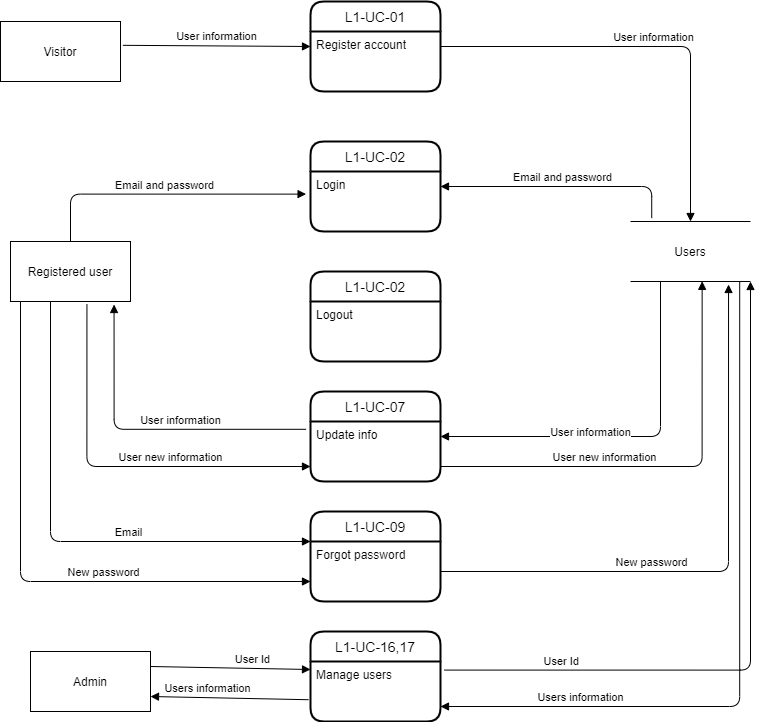

The diagram above was exported from draw.io. Its source (the exported page's mxGraphModel, read from the mxfile embedded in the PNG):
<mxGraphModel dx="1038" dy="489" grid="1" gridSize="10" guides="1" tooltips="1" connect="1" arrows="1" fold="1" page="1" pageScale="1" pageWidth="827" pageHeight="1169" math="0" shadow="0">
  <root>
    <mxCell id="0" />
    <mxCell id="1" parent="0" />
    <mxCell id="epBL0CIWcc1XcjLlAMiI-1" value="L1-UC-01" style="swimlane;childLayout=stackLayout;horizontal=1;startSize=30;horizontalStack=0;rounded=1;fontSize=14;fontStyle=0;strokeWidth=2;resizeParent=0;resizeLast=1;shadow=0;dashed=0;align=center;" parent="1" vertex="1">
      <mxGeometry x="360" y="20" width="130" height="90" as="geometry" />
    </mxCell>
    <mxCell id="epBL0CIWcc1XcjLlAMiI-2" value="Register account" style="align=left;strokeColor=none;fillColor=none;spacingLeft=4;fontSize=12;verticalAlign=top;resizable=0;rotatable=0;part=1;" parent="epBL0CIWcc1XcjLlAMiI-1" vertex="1">
      <mxGeometry y="30" width="130" height="60" as="geometry" />
    </mxCell>
    <mxCell id="epBL0CIWcc1XcjLlAMiI-3" value="Visitor" style="rounded=0;whiteSpace=wrap;html=1;" parent="1" vertex="1">
      <mxGeometry x="50" y="40" width="120" height="60" as="geometry" />
    </mxCell>
    <mxCell id="epBL0CIWcc1XcjLlAMiI-4" value="User information" style="html=1;verticalAlign=bottom;endArrow=block;exitX=1.02;exitY=0.397;exitDx=0;exitDy=0;entryX=0;entryY=0.25;entryDx=0;entryDy=0;exitPerimeter=0;" parent="1" source="epBL0CIWcc1XcjLlAMiI-3" target="epBL0CIWcc1XcjLlAMiI-2" edge="1">
      <mxGeometry width="80" relative="1" as="geometry">
        <mxPoint x="588.3599999999999" y="71.01999999999998" as="sourcePoint" />
        <mxPoint x="460" y="210" as="targetPoint" />
      </mxGeometry>
    </mxCell>
    <mxCell id="epBL0CIWcc1XcjLlAMiI-5" value="User information" style="html=1;verticalAlign=bottom;endArrow=block;exitX=1;exitY=0.25;exitDx=0;exitDy=0;entryX=0.5;entryY=0;entryDx=0;entryDy=0;edgeStyle=orthogonalEdgeStyle;" parent="1" source="epBL0CIWcc1XcjLlAMiI-2" target="epBL0CIWcc1XcjLlAMiI-6" edge="1">
      <mxGeometry width="80" relative="1" as="geometry">
        <mxPoint x="500" y="70" as="sourcePoint" />
        <mxPoint x="660" y="60" as="targetPoint" />
      </mxGeometry>
    </mxCell>
    <mxCell id="epBL0CIWcc1XcjLlAMiI-6" value="Users" style="shape=partialRectangle;whiteSpace=wrap;html=1;left=0;right=0;fillColor=none;" parent="1" vertex="1">
      <mxGeometry x="680" y="240" width="120" height="60" as="geometry" />
    </mxCell>
    <mxCell id="epBL0CIWcc1XcjLlAMiI-7" value="Registered user" style="rounded=0;whiteSpace=wrap;html=1;" parent="1" vertex="1">
      <mxGeometry x="60" y="260" width="120" height="60" as="geometry" />
    </mxCell>
    <mxCell id="epBL0CIWcc1XcjLlAMiI-8" value="L1-UC-02" style="swimlane;childLayout=stackLayout;horizontal=1;startSize=30;horizontalStack=0;rounded=1;fontSize=14;fontStyle=0;strokeWidth=2;resizeParent=0;resizeLast=1;shadow=0;dashed=0;align=center;" parent="1" vertex="1">
      <mxGeometry x="360" y="160" width="130" height="90" as="geometry" />
    </mxCell>
    <mxCell id="epBL0CIWcc1XcjLlAMiI-9" value="Login" style="align=left;strokeColor=none;fillColor=none;spacingLeft=4;fontSize=12;verticalAlign=top;resizable=0;rotatable=0;part=1;" parent="epBL0CIWcc1XcjLlAMiI-8" vertex="1">
      <mxGeometry y="30" width="130" height="60" as="geometry" />
    </mxCell>
    <mxCell id="epBL0CIWcc1XcjLlAMiI-10" value="Email and password" style="html=1;verticalAlign=bottom;endArrow=block;entryX=-0.034;entryY=0.377;entryDx=0;entryDy=0;entryPerimeter=0;edgeStyle=orthogonalEdgeStyle;exitX=0.5;exitY=0;exitDx=0;exitDy=0;" parent="1" source="epBL0CIWcc1XcjLlAMiI-7" target="epBL0CIWcc1XcjLlAMiI-9" edge="1">
      <mxGeometry width="80" relative="1" as="geometry">
        <mxPoint x="120" y="240" as="sourcePoint" />
        <mxPoint x="370" y="75" as="targetPoint" />
        <Array as="points">
          <mxPoint x="120" y="213" />
        </Array>
      </mxGeometry>
    </mxCell>
    <mxCell id="epBL0CIWcc1XcjLlAMiI-11" value="Email and password" style="html=1;verticalAlign=bottom;endArrow=block;exitX=0.177;exitY=-0.057;exitDx=0;exitDy=0;entryX=1;entryY=0.25;entryDx=0;entryDy=0;exitPerimeter=0;edgeStyle=orthogonalEdgeStyle;" parent="1" source="epBL0CIWcc1XcjLlAMiI-6" target="epBL0CIWcc1XcjLlAMiI-9" edge="1">
      <mxGeometry width="80" relative="1" as="geometry">
        <mxPoint x="192.4000000000001" y="123.82000000000005" as="sourcePoint" />
        <mxPoint x="380" y="85" as="targetPoint" />
        <Array as="points">
          <mxPoint x="701" y="205" />
        </Array>
      </mxGeometry>
    </mxCell>
    <mxCell id="epBL0CIWcc1XcjLlAMiI-12" value="L1-UC-02" style="swimlane;childLayout=stackLayout;horizontal=1;startSize=30;horizontalStack=0;rounded=1;fontSize=14;fontStyle=0;strokeWidth=2;resizeParent=0;resizeLast=1;shadow=0;dashed=0;align=center;" parent="1" vertex="1">
      <mxGeometry x="360" y="290" width="130" height="90" as="geometry" />
    </mxCell>
    <mxCell id="epBL0CIWcc1XcjLlAMiI-13" value="Logout" style="align=left;strokeColor=none;fillColor=none;spacingLeft=4;fontSize=12;verticalAlign=top;resizable=0;rotatable=0;part=1;" parent="epBL0CIWcc1XcjLlAMiI-12" vertex="1">
      <mxGeometry y="30" width="130" height="60" as="geometry" />
    </mxCell>
    <mxCell id="epBL0CIWcc1XcjLlAMiI-14" value="L1-UC-07" style="swimlane;childLayout=stackLayout;horizontal=1;startSize=30;horizontalStack=0;rounded=1;fontSize=14;fontStyle=0;strokeWidth=2;resizeParent=0;resizeLast=1;shadow=0;dashed=0;align=center;" parent="1" vertex="1">
      <mxGeometry x="360" y="410" width="130" height="90" as="geometry" />
    </mxCell>
    <mxCell id="epBL0CIWcc1XcjLlAMiI-15" value="Update info" style="align=left;strokeColor=none;fillColor=none;spacingLeft=4;fontSize=12;verticalAlign=top;resizable=0;rotatable=0;part=1;" parent="epBL0CIWcc1XcjLlAMiI-14" vertex="1">
      <mxGeometry y="30" width="130" height="60" as="geometry" />
    </mxCell>
    <mxCell id="epBL0CIWcc1XcjLlAMiI-16" value="L1-UC-09" style="swimlane;childLayout=stackLayout;horizontal=1;startSize=30;horizontalStack=0;rounded=1;fontSize=14;fontStyle=0;strokeWidth=2;resizeParent=0;resizeLast=1;shadow=0;dashed=0;align=center;" parent="1" vertex="1">
      <mxGeometry x="360" y="530" width="130" height="90" as="geometry" />
    </mxCell>
    <mxCell id="epBL0CIWcc1XcjLlAMiI-17" value="Forgot password" style="align=left;strokeColor=none;fillColor=none;spacingLeft=4;fontSize=12;verticalAlign=top;resizable=0;rotatable=0;part=1;" parent="epBL0CIWcc1XcjLlAMiI-16" vertex="1">
      <mxGeometry y="30" width="130" height="60" as="geometry" />
    </mxCell>
    <mxCell id="epBL0CIWcc1XcjLlAMiI-18" value="User information" style="html=1;verticalAlign=bottom;endArrow=block;entryX=0.863;entryY=1.05;entryDx=0;entryDy=0;entryPerimeter=0;exitX=-0.034;exitY=0.13;exitDx=0;exitDy=0;exitPerimeter=0;edgeStyle=orthogonalEdgeStyle;" parent="1" source="epBL0CIWcc1XcjLlAMiI-15" target="epBL0CIWcc1XcjLlAMiI-7" edge="1">
      <mxGeometry x="-0.2071" width="80" relative="1" as="geometry">
        <mxPoint x="320" y="460" as="sourcePoint" />
        <mxPoint x="370" y="75" as="targetPoint" />
        <mxPoint as="offset" />
      </mxGeometry>
    </mxCell>
    <mxCell id="epBL0CIWcc1XcjLlAMiI-19" value="User information" style="html=1;verticalAlign=bottom;endArrow=block;entryX=1;entryY=0.25;entryDx=0;entryDy=0;exitX=0.25;exitY=1;exitDx=0;exitDy=0;edgeStyle=orthogonalEdgeStyle;" parent="1" source="epBL0CIWcc1XcjLlAMiI-6" target="epBL0CIWcc1XcjLlAMiI-15" edge="1">
      <mxGeometry x="0.2" y="5" width="80" relative="1" as="geometry">
        <mxPoint x="670" y="340" as="sourcePoint" />
        <mxPoint x="357.6" y="250" as="targetPoint" />
        <mxPoint as="offset" />
      </mxGeometry>
    </mxCell>
    <mxCell id="epBL0CIWcc1XcjLlAMiI-20" value="User new information" style="html=1;verticalAlign=bottom;endArrow=block;exitX=1;exitY=0.75;exitDx=0;exitDy=0;edgeStyle=orthogonalEdgeStyle;entryX=0.597;entryY=0.997;entryDx=0;entryDy=0;entryPerimeter=0;" parent="1" source="epBL0CIWcc1XcjLlAMiI-15" target="epBL0CIWcc1XcjLlAMiI-6" edge="1">
      <mxGeometry x="-0.2644" width="80" relative="1" as="geometry">
        <mxPoint x="580.0000000000001" y="488.82000000000005" as="sourcePoint" />
        <mxPoint x="750" y="310" as="targetPoint" />
        <mxPoint as="offset" />
      </mxGeometry>
    </mxCell>
    <mxCell id="epBL0CIWcc1XcjLlAMiI-21" value="User new information" style="html=1;verticalAlign=bottom;endArrow=block;entryX=0;entryY=0.75;entryDx=0;entryDy=0;exitX=0.637;exitY=1.05;exitDx=0;exitDy=0;exitPerimeter=0;edgeStyle=orthogonalEdgeStyle;" parent="1" source="epBL0CIWcc1XcjLlAMiI-7" target="epBL0CIWcc1XcjLlAMiI-15" edge="1">
      <mxGeometry x="0.2739" width="80" relative="1" as="geometry">
        <mxPoint x="150" y="380" as="sourcePoint" />
        <mxPoint x="400" y="105" as="targetPoint" />
        <Array as="points">
          <mxPoint x="136" y="485" />
        </Array>
        <mxPoint as="offset" />
      </mxGeometry>
    </mxCell>
    <mxCell id="epBL0CIWcc1XcjLlAMiI-22" value="New password" style="html=1;verticalAlign=bottom;endArrow=block;edgeStyle=orthogonalEdgeStyle;" parent="1" edge="1">
      <mxGeometry x="0.2739" width="80" relative="1" as="geometry">
        <mxPoint x="70" y="320" as="sourcePoint" />
        <mxPoint x="360" y="600" as="targetPoint" />
        <Array as="points">
          <mxPoint x="70" y="600" />
        </Array>
        <mxPoint as="offset" />
      </mxGeometry>
    </mxCell>
    <mxCell id="epBL0CIWcc1XcjLlAMiI-25" value="Email" style="html=1;verticalAlign=bottom;endArrow=block;edgeStyle=orthogonalEdgeStyle;" parent="1" source="epBL0CIWcc1XcjLlAMiI-7" edge="1">
      <mxGeometry x="0.2739" width="80" relative="1" as="geometry">
        <mxPoint x="100" y="350" as="sourcePoint" />
        <mxPoint x="360" y="560" as="targetPoint" />
        <Array as="points">
          <mxPoint x="100" y="560" />
        </Array>
        <mxPoint as="offset" />
      </mxGeometry>
    </mxCell>
    <mxCell id="epBL0CIWcc1XcjLlAMiI-26" value="New password" style="html=1;verticalAlign=bottom;endArrow=block;exitX=1;exitY=0.5;exitDx=0;exitDy=0;edgeStyle=orthogonalEdgeStyle;entryX=0.817;entryY=1.05;entryDx=0;entryDy=0;entryPerimeter=0;" parent="1" source="epBL0CIWcc1XcjLlAMiI-17" target="epBL0CIWcc1XcjLlAMiI-6" edge="1">
      <mxGeometry x="-0.2644" width="80" relative="1" as="geometry">
        <mxPoint x="530" y="585" as="sourcePoint" />
        <mxPoint x="790" y="410" as="targetPoint" />
        <mxPoint as="offset" />
      </mxGeometry>
    </mxCell>
    <mxCell id="epBL0CIWcc1XcjLlAMiI-28" value="L1-UC-16,17" style="swimlane;childLayout=stackLayout;horizontal=1;startSize=30;horizontalStack=0;rounded=1;fontSize=14;fontStyle=0;strokeWidth=2;resizeParent=0;resizeLast=1;shadow=0;dashed=0;align=center;" parent="1" vertex="1">
      <mxGeometry x="360" y="650" width="130" height="90" as="geometry" />
    </mxCell>
    <mxCell id="epBL0CIWcc1XcjLlAMiI-29" value="Manage users" style="align=left;strokeColor=none;fillColor=none;spacingLeft=4;fontSize=12;verticalAlign=top;resizable=0;rotatable=0;part=1;" parent="epBL0CIWcc1XcjLlAMiI-28" vertex="1">
      <mxGeometry y="30" width="130" height="60" as="geometry" />
    </mxCell>
    <mxCell id="epBL0CIWcc1XcjLlAMiI-30" value="Admin" style="rounded=0;whiteSpace=wrap;html=1;" parent="1" vertex="1">
      <mxGeometry x="80" y="670" width="120" height="60" as="geometry" />
    </mxCell>
    <mxCell id="epBL0CIWcc1XcjLlAMiI-32" value="User Id" style="html=1;verticalAlign=bottom;endArrow=block;exitX=1;exitY=0.25;exitDx=0;exitDy=0;" parent="1" source="epBL0CIWcc1XcjLlAMiI-30" edge="1">
      <mxGeometry x="0.2739" width="80" relative="1" as="geometry">
        <mxPoint x="60" y="410" as="sourcePoint" />
        <mxPoint x="360" y="688" as="targetPoint" />
        <mxPoint as="offset" />
      </mxGeometry>
    </mxCell>
    <mxCell id="epBL0CIWcc1XcjLlAMiI-33" value="User Id" style="html=1;verticalAlign=bottom;endArrow=block;exitX=1.031;exitY=0.143;exitDx=0;exitDy=0;edgeStyle=orthogonalEdgeStyle;entryX=1;entryY=1;entryDx=0;entryDy=0;exitPerimeter=0;labelPosition=left;verticalLabelPosition=top;align=right;" parent="1" source="epBL0CIWcc1XcjLlAMiI-29" target="epBL0CIWcc1XcjLlAMiI-6" edge="1">
      <mxGeometry x="-0.6085" width="80" relative="1" as="geometry">
        <mxPoint x="511.96" y="687" as="sourcePoint" />
        <mxPoint x="800" y="400" as="targetPoint" />
        <mxPoint as="offset" />
      </mxGeometry>
    </mxCell>
    <mxCell id="epBL0CIWcc1XcjLlAMiI-34" value="Users information" style="html=1;verticalAlign=bottom;endArrow=block;exitX=-0.015;exitY=0.637;exitDx=0;exitDy=0;entryX=1;entryY=0.75;entryDx=0;entryDy=0;exitPerimeter=0;" parent="1" source="epBL0CIWcc1XcjLlAMiI-29" target="epBL0CIWcc1XcjLlAMiI-30" edge="1">
      <mxGeometry x="0.2739" width="80" relative="1" as="geometry">
        <mxPoint x="350" y="763" as="sourcePoint" />
        <mxPoint x="190" y="760" as="targetPoint" />
        <mxPoint as="offset" />
      </mxGeometry>
    </mxCell>
    <mxCell id="epBL0CIWcc1XcjLlAMiI-35" value="Users information" style="html=1;verticalAlign=bottom;endArrow=block;entryX=1;entryY=0.75;entryDx=0;entryDy=0;exitX=0.91;exitY=1.01;exitDx=0;exitDy=0;edgeStyle=orthogonalEdgeStyle;exitPerimeter=0;" parent="1" source="epBL0CIWcc1XcjLlAMiI-6" target="epBL0CIWcc1XcjLlAMiI-29" edge="1">
      <mxGeometry x="0.613" width="80" relative="1" as="geometry">
        <mxPoint x="790" y="570" as="sourcePoint" />
        <mxPoint x="570" y="725" as="targetPoint" />
        <mxPoint as="offset" />
        <Array as="points">
          <mxPoint x="789" y="725" />
        </Array>
      </mxGeometry>
    </mxCell>
  </root>
</mxGraphModel>